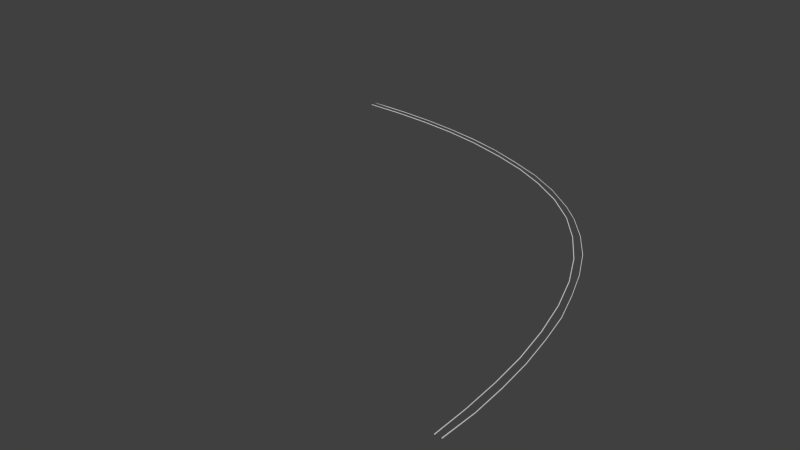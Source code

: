 # Source: l90_turn_rails.blend  (saved by Blender 2.70.0; exported with 4.5.12 LTS)
import bpy
from mathutils import Matrix  # noqa: F401  (used for matrix-valued properties, if any)

bpy.ops.wm.read_factory_settings(use_empty=True)
scene = bpy.context.scene
scene.name = 'Scene'

# ---- collections
col_collection_1 = bpy.data.collections.new('Collection 1'); scene.collection.children.link(col_collection_1)

# ---- world
world_world = bpy.data.worlds.new('World'); scene.world = world_world
world_world.color = (0.05088, 0.05088, 0.05088)
world_world.use_sun_shadow = False
world_world.sun_shadow_jitter_overblur = 0.0
world_world.cycles.sampling_method = 'MANUAL'
world_world.cycles.sample_map_resolution = 256

# ---- meshes
me_cube_004 = bpy.data.meshes.new('Cube.004')
me_cube_004.from_pydata([(-25.01, 16.79, 6.437e-06), (-25.01, 16.79, 0.01862), (-1.134e-07, 0.1332, 0.01861), (-1.134e-07, 0.1332, 8.047e-07), (-25.04, 16.79, 6.46e-06), (-25.04, 16.79, 0.01862), (-7.921e-08, 0.1133, 0.01861), (-9.411e-08, 0.1133, 7.972e-07), (-25.04, 15.29, 0.01114), (-24.89, 13.76, 0.01114), (-24.61, 12.24, 0.01114), (-24.15, 10.73, 0.01114), (-23.46, 9.165, 0.01114), (-22.69, 7.791, 0.01114), (-21.76, 6.561, 0.01114), (-20.54, 5.29, 0.01114), (-19.04, 4.14, 0.01114), (-17.34, 3.179, 0.01114), (-15.42, 2.332, 0.01114), (-13.35, 1.648, 0.01114), (-11.14, 1.113, 0.01114), (-8.808, 0.6995, 0.01114), (-6.486, 0.4055, 0.01114), (-4.346, 0.2443, 0.01114), (-2.076, 0.1474, 0.01114), (-2.056, 0.1626, 0.01114), (-4.321, 0.2615, 0.01114), (-6.46, 0.4252, 0.01114), (-8.78, 0.7187, 0.01114), (-11.11, 1.131, 0.01114), (-13.32, 1.666, 0.01114), (-15.39, 2.351, 0.01114), (-17.31, 3.197, 0.01114), (-19.01, 4.157, 0.01114), (-20.5, 5.306, 0.01114), (-21.72, 6.575, 0.01114), (-22.65, 7.803, 0.01114), (-23.42, 9.175, 0.01114), (-24.11, 10.74, 0.01114), (-24.57, 12.25, 0.01114), (-24.85, 13.77, 0.01114), (-25.0, 15.3, 0.01114), (-2.076, 0.1474, -0.007547), (-4.346, 0.2443, -0.007547), (-6.486, 0.4055, -0.007547), (-8.808, 0.6995, -0.007546), (-11.14, 1.113, -0.007546), (-13.35, 1.648, -0.007546), (-15.42, 2.332, -0.007545), (-17.34, 3.179, -0.007545), (-19.04, 4.14, -0.007545), (-20.54, 5.29, -0.007544), (-21.76, 6.561, -0.007544), (-22.69, 7.791, -0.007544), (-23.46, 9.165, -0.007544), (-24.15, 10.73, -0.007543), (-24.61, 12.24, -0.007543), (-24.89, 13.76, -0.007543), (-25.04, 15.29, -0.007542), (-25.0, 15.3, -0.007542), (-24.85, 13.77, -0.007543), (-24.57, 12.25, -0.007543), (-24.11, 10.74, -0.007543), (-23.42, 9.175, -0.007544), (-22.65, 7.803, -0.007544), (-21.72, 6.575, -0.007544), (-20.5, 5.306, -0.007544), (-19.01, 4.157, -0.007545), (-17.31, 3.197, -0.007545), (-15.39, 2.351, -0.007545), (-13.32, 1.666, -0.007546), (-11.11, 1.131, -0.007546), (-8.78, 0.7187, -0.007546), (-6.46, 0.4252, -0.007547), (-4.321, 0.2615, -0.007547), (-2.056, 0.1626, -0.007547), (-25.41, 16.79, 8.307e-06), (-25.38, 16.79, 0.01862), (1.411e-07, -0.1133, 0.01861), (1.411e-07, -0.1133, -7.451e-08), (-25.41, 16.79, 8.292e-06), (-25.41, 16.79, 0.01862), (-0.0004, -0.1332, 0.01861), (-0.0004, -0.1332, -7.451e-08), (-25.43, 16.07, 0.01115), (-25.39, 15.05, 0.01115), (-25.24, 13.71, 0.01115), (-24.97, 12.34, 0.01115), (-24.59, 10.98, 0.01114), (-24.05, 9.637, 0.01114), (-23.33, 8.314, 0.01114), (-22.52, 7.026, 0.01114), (-21.47, 5.794, 0.01114), (-20.16, 4.612, 0.01114), (-19.2, 3.906, 0.01114), (-17.68, 3.014, 0.01076), (-16.04, 2.252, 0.01114), (-14.19, 1.62, 0.01114), (-12.28, 1.111, 0.01114), (-10.34, 0.6631, 0.01114), (-8.318, 0.3583, 0.01114), (-6.271, 0.1063, 0.01114), (-4.21, -0.05143, 0.01114), (-2.132, -0.1447, 0.01114), (-2.132, -0.1274, 0.01114), (-4.208, -0.03372, 0.01114), (-6.267, 0.1239, 0.01114), (-8.313, 0.3758, 0.01114), (-10.33, 0.6803, 0.01114), (-12.28, 1.128, 0.01114), (-14.18, 1.636, 0.01114), (-16.02, 2.267, 0.01114), (-17.66, 3.028, 0.01076), (-19.18, 3.918, 0.01114), (-20.14, 4.623, 0.01114), (-21.45, 5.803, 0.01114), (-22.5, 7.033, 0.01114), (-23.3, 8.32, 0.01114), (-24.03, 9.641, 0.01114), (-24.56, 10.99, 0.01114), (-24.95, 12.34, 0.01115), (-25.22, 13.71, 0.01115), (-25.37, 15.05, 0.01115), (-25.4, 16.07, 0.01115), (-2.132, -0.1447, -0.007548), (-4.21, -0.05143, -0.007548), (-6.271, 0.1063, -0.007547), (-8.318, 0.3583, -0.007547), (-10.34, 0.6631, -0.007547), (-12.28, 1.111, -0.007546), (-14.19, 1.62, -0.007546), (-16.04, 2.252, -0.007545), (-17.68, 3.014, -0.007924), (-19.2, 3.906, -0.007544), (-20.16, 4.612, -0.007544), (-21.47, 5.794, -0.007544), (-22.52, 7.026, -0.007543), (-23.33, 8.314, -0.007543), (-24.05, 9.637, -0.007542), (-24.59, 10.98, -0.007542), (-24.97, 12.34, -0.007542), (-25.24, 13.71, -0.007541), (-25.39, 15.05, -0.007541), (-25.43, 16.07, -0.007541), (-25.4, 16.07, -0.007541), (-25.37, 15.05, -0.007541), (-25.22, 13.71, -0.007541), (-24.95, 12.34, -0.007542), (-24.56, 10.99, -0.007542), (-24.03, 9.641, -0.007543), (-23.3, 8.32, -0.007543), (-22.5, 7.033, -0.007543), (-21.45, 5.803, -0.007544), (-20.14, 4.623, -0.007544), (-19.18, 3.918, -0.007545), (-17.66, 3.028, -0.007924), (-16.02, 2.267, -0.007545), (-14.18, 1.636, -0.007546), (-12.28, 1.128, -0.007546), (-10.33, 0.6803, -0.007547), (-8.313, 0.3758, -0.007547), (-6.267, 0.1239, -0.007547), (-4.208, -0.03372, -0.007548), (-2.132, -0.1274, -0.007548)], [], [(4, 5, 1, 0), (24, 6, 2, 25), (6, 7, 3, 2), (75, 25, 2, 3), (8, 9, 40, 41), (9, 10, 39, 40), (10, 11, 38, 39), (11, 12, 37, 38), (12, 13, 36, 37), (13, 14, 35, 36), (14, 15, 34, 35), (15, 16, 33, 34), (16, 17, 32, 33), (17, 18, 31, 32), (18, 19, 30, 31), (19, 20, 29, 30), (20, 21, 28, 29), (21, 22, 27, 28), (22, 23, 26, 27), (23, 24, 25, 26), (7, 42, 75, 3), (42, 43, 74, 75), (43, 44, 73, 74), (44, 45, 72, 73), (45, 46, 71, 72), (46, 47, 70, 71), (47, 48, 69, 70), (48, 49, 68, 69), (49, 50, 67, 68), (50, 51, 66, 67), (51, 52, 65, 66), (52, 53, 64, 65), (53, 54, 63, 64), (54, 55, 62, 63), (55, 56, 61, 62), (56, 57, 60, 61), (57, 58, 59, 60), (0, 1, 41, 59), (59, 41, 40, 60), (60, 40, 39, 61), (61, 39, 38, 62), (62, 38, 37, 63), (63, 37, 36, 64), (64, 36, 35, 65), (65, 35, 34, 66), (66, 34, 33, 67), (67, 33, 32, 68), (68, 32, 31, 69), (69, 31, 30, 70), (70, 30, 29, 71), (71, 29, 28, 72), (72, 28, 27, 73), (73, 27, 26, 74), (74, 26, 25, 75), (7, 6, 24, 42), (42, 24, 23, 43), (43, 23, 22, 44), (44, 22, 21, 45), (45, 21, 20, 46), (46, 20, 19, 47), (47, 19, 18, 48), (48, 18, 17, 49), (49, 17, 16, 50), (50, 16, 15, 51), (51, 15, 14, 52), (52, 14, 13, 53), (53, 13, 12, 54), (54, 12, 11, 55), (55, 11, 10, 56), (56, 10, 9, 57), (57, 9, 8, 58), (58, 8, 5, 4), (58, 4, 0, 59), (5, 8, 41, 1), (80, 81, 77, 76), (103, 82, 78, 104), (82, 83, 79, 78), (143, 80, 76, 144), (163, 104, 78, 79), (143, 84, 81, 80), (81, 84, 123, 77), (84, 85, 122, 123), (85, 86, 121, 122), (86, 87, 120, 121), (87, 88, 119, 120), (88, 89, 118, 119), (89, 90, 117, 118), (90, 91, 116, 117), (91, 92, 115, 116), (92, 93, 114, 115), (93, 94, 113, 114), (94, 95, 112, 113), (95, 96, 111, 112), (96, 97, 110, 111), (97, 98, 109, 110), (98, 99, 108, 109), (99, 100, 107, 108), (100, 101, 106, 107), (101, 102, 105, 106), (102, 103, 104, 105), (83, 124, 163, 79), (124, 125, 162, 163), (125, 126, 161, 162), (126, 127, 160, 161), (127, 128, 159, 160), (128, 129, 158, 159), (129, 130, 157, 158), (130, 131, 156, 157), (131, 132, 155, 156), (132, 133, 154, 155), (133, 134, 153, 154), (134, 135, 152, 153), (135, 136, 151, 152), (136, 137, 150, 151), (137, 138, 149, 150), (138, 139, 148, 149), (139, 140, 147, 148), (140, 141, 146, 147), (141, 142, 145, 146), (142, 143, 144, 145), (76, 77, 123, 144), (144, 123, 122, 145), (145, 122, 121, 146), (146, 121, 120, 147), (147, 120, 119, 148), (148, 119, 118, 149), (149, 118, 117, 150), (150, 117, 116, 151), (151, 116, 115, 152), (152, 115, 114, 153), (153, 114, 113, 154), (154, 113, 112, 155), (155, 112, 111, 156), (156, 111, 110, 157), (157, 110, 109, 158), (158, 109, 108, 159), (159, 108, 107, 160), (160, 107, 106, 161), (161, 106, 105, 162), (162, 105, 104, 163), (83, 82, 103, 124), (124, 103, 102, 125), (125, 102, 101, 126), (126, 101, 100, 127), (127, 100, 99, 128), (128, 99, 98, 129), (129, 98, 97, 130), (130, 97, 96, 131), (131, 96, 95, 132), (132, 95, 94, 133), (133, 94, 93, 134), (134, 93, 92, 135), (135, 92, 91, 136), (136, 91, 90, 137), (137, 90, 89, 138), (138, 89, 88, 139), (139, 88, 87, 140), (140, 87, 86, 141), (141, 86, 85, 142), (142, 85, 84, 143)])
me_cube_004.use_remesh_preserve_volume = False
me_cube_004.use_remesh_preserve_attributes = False
me_cube_004.use_mirror_vertex_groups = False
me_cube_004.update()

# ---- objects
ob_cube = bpy.data.objects.new('Cube', me_cube_004)

# ---- transforms, parenting, visibility, modifiers, constraints
ob_cube.location = (0.0, 0.0, 0.0)
ob_cube.rotation_euler = (0.0, 0.0, -1.571)
ob_cube.scale = (0.3173, -0.4764, 0.5094)
ob_cube.lineart.crease_threshold = 0.0

# ---- collection membership
col_collection_1.objects.link(ob_cube)

# ---- scene / render settings (as saved in the file)
scene.frame_start = 1; scene.frame_end = 250; scene.frame_set(1)
scene.render.engine = 'BLENDER_EEVEE_NEXT'
scene.render.resolution_percentage = 50
scene.render.dither_intensity = 0.0
scene.cycles.use_denoising = False
scene.cycles.samples = 10
scene.cycles.sampling_pattern = 'TABULATED_SOBOL'
scene.cycles.light_sampling_threshold = 0.0
scene.cycles.use_adaptive_sampling = False
scene.cycles.use_light_tree = False
scene.cycles.blur_glossy = 0.0
scene.cycles.volume_bounces = 1
scene.cycles.pixel_filter_type = 'GAUSSIAN'
scene.cycles.sample_clamp_indirect = 0.0
scene.view_settings.view_transform = 'Standard'
bpy.context.view_layer.update()

# ---- added for rendering (the .blend has no active camera and no usable light): camera, sun
cam_auto = bpy.data.cameras.new('AutoCamera')
cam_auto.lens = 50.0
cam_auto.sensor_width = 36.0
cam_auto.clip_end = 1000.0
ob_auto_camera = bpy.data.objects.new('AutoCamera', cam_auto)
scene.collection.objects.link(ob_auto_camera)
ob_auto_camera.location = (6.59193, -8.63488, 8.44871)
ob_auto_camera.rotation_euler = (1.09748, -7.21219e-08, 0.694738)
scene.camera = ob_auto_camera
light_auto_sun = bpy.data.lights.new('AutoSun', 'SUN')
light_auto_sun.energy = 3.0
light_auto_sun.angle = 0.0523599
ob_auto_sun = bpy.data.objects.new('AutoSun', light_auto_sun)
scene.collection.objects.link(ob_auto_sun)
ob_auto_sun.rotation_euler = (0.872665, 0.174533, 0.523599)
bpy.context.view_layer.update()
